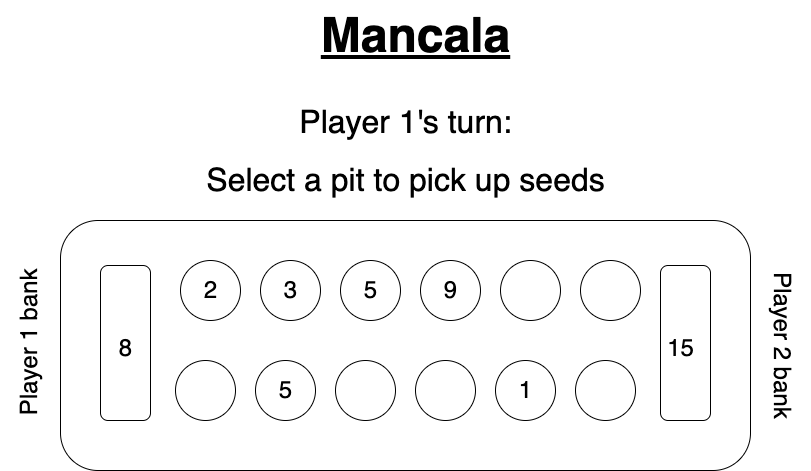

The diagram above was exported from draw.io. Its source (the exported page's mxGraphModel, read from the mxfile embedded in the PNG):
<mxGraphModel dx="1010" dy="1381" grid="1" gridSize="10" guides="1" tooltips="1" connect="1" arrows="1" fold="1" page="1" pageScale="1" pageWidth="850" pageHeight="1100" math="0" shadow="0">
  <root>
    <mxCell id="0" />
    <mxCell id="1" parent="0" />
    <mxCell id="QCDEPteRpPFZinugnc5S-1" value="" style="rounded=1;whiteSpace=wrap;html=1;" parent="1" vertex="1">
      <mxGeometry x="60" y="460" width="690" height="250" as="geometry" />
    </mxCell>
    <mxCell id="QCDEPteRpPFZinugnc5S-2" value="" style="rounded=1;whiteSpace=wrap;html=1;" parent="1" vertex="1">
      <mxGeometry x="100" y="505" width="50" height="155" as="geometry" />
    </mxCell>
    <mxCell id="QCDEPteRpPFZinugnc5S-3" value="" style="rounded=1;whiteSpace=wrap;html=1;" parent="1" vertex="1">
      <mxGeometry x="660" y="505" width="50" height="155" as="geometry" />
    </mxCell>
    <mxCell id="QCDEPteRpPFZinugnc5S-4" value="" style="ellipse;whiteSpace=wrap;html=1;aspect=fixed;" parent="1" vertex="1">
      <mxGeometry x="180" y="500" width="60" height="60" as="geometry" />
    </mxCell>
    <mxCell id="QCDEPteRpPFZinugnc5S-5" value="" style="ellipse;whiteSpace=wrap;html=1;aspect=fixed;" parent="1" vertex="1">
      <mxGeometry x="260" y="500" width="60" height="60" as="geometry" />
    </mxCell>
    <mxCell id="QCDEPteRpPFZinugnc5S-6" value="" style="ellipse;whiteSpace=wrap;html=1;aspect=fixed;" parent="1" vertex="1">
      <mxGeometry x="340" y="500" width="60" height="60" as="geometry" />
    </mxCell>
    <mxCell id="QCDEPteRpPFZinugnc5S-10" value="" style="ellipse;whiteSpace=wrap;html=1;aspect=fixed;" parent="1" vertex="1">
      <mxGeometry x="500" y="500" width="60" height="60" as="geometry" />
    </mxCell>
    <mxCell id="QCDEPteRpPFZinugnc5S-11" value="" style="ellipse;whiteSpace=wrap;html=1;aspect=fixed;" parent="1" vertex="1">
      <mxGeometry x="420" y="500" width="60" height="60" as="geometry" />
    </mxCell>
    <mxCell id="QCDEPteRpPFZinugnc5S-12" value="" style="ellipse;whiteSpace=wrap;html=1;aspect=fixed;" parent="1" vertex="1">
      <mxGeometry x="580" y="500" width="60" height="60" as="geometry" />
    </mxCell>
    <mxCell id="QCDEPteRpPFZinugnc5S-13" value="" style="ellipse;whiteSpace=wrap;html=1;aspect=fixed;" parent="1" vertex="1">
      <mxGeometry x="495" y="600" width="60" height="60" as="geometry" />
    </mxCell>
    <mxCell id="QCDEPteRpPFZinugnc5S-14" value="" style="ellipse;whiteSpace=wrap;html=1;aspect=fixed;" parent="1" vertex="1">
      <mxGeometry x="415" y="600" width="60" height="60" as="geometry" />
    </mxCell>
    <mxCell id="QCDEPteRpPFZinugnc5S-15" value="" style="ellipse;whiteSpace=wrap;html=1;aspect=fixed;" parent="1" vertex="1">
      <mxGeometry x="575" y="600" width="60" height="60" as="geometry" />
    </mxCell>
    <mxCell id="QCDEPteRpPFZinugnc5S-16" value="" style="ellipse;whiteSpace=wrap;html=1;aspect=fixed;" parent="1" vertex="1">
      <mxGeometry x="175" y="600" width="60" height="60" as="geometry" />
    </mxCell>
    <mxCell id="QCDEPteRpPFZinugnc5S-17" value="" style="ellipse;whiteSpace=wrap;html=1;aspect=fixed;" parent="1" vertex="1">
      <mxGeometry x="255" y="600" width="60" height="60" as="geometry" />
    </mxCell>
    <mxCell id="QCDEPteRpPFZinugnc5S-18" value="" style="ellipse;whiteSpace=wrap;html=1;aspect=fixed;" parent="1" vertex="1">
      <mxGeometry x="335" y="600" width="60" height="60" as="geometry" />
    </mxCell>
    <mxCell id="xUxx5Gp-3MB26h7dgwgf-1" value="&lt;font style=&quot;font-size: 48px;&quot;&gt;&lt;b&gt;&lt;u&gt;Mancala&lt;/u&gt;&lt;/b&gt;&lt;/font&gt;" style="text;html=1;resizable=0;autosize=1;align=center;verticalAlign=middle;points=[];fillColor=none;strokeColor=none;rounded=0;" vertex="1" parent="1">
      <mxGeometry x="310" y="240" width="210" height="70" as="geometry" />
    </mxCell>
    <mxCell id="xUxx5Gp-3MB26h7dgwgf-2" value="&lt;font style=&quot;font-size: 32px;&quot;&gt;Player 1's turn:&lt;br&gt;Select a pit to pick up seeds&lt;/font&gt;" style="text;html=1;resizable=0;autosize=1;align=center;verticalAlign=middle;points=[];fillColor=none;strokeColor=none;rounded=0;fontSize=48;" vertex="1" parent="1">
      <mxGeometry x="195" y="320" width="420" height="130" as="geometry" />
    </mxCell>
    <mxCell id="xUxx5Gp-3MB26h7dgwgf-3" value="&lt;font style=&quot;font-size: 24px;&quot;&gt;Player 1 bank&lt;/font&gt;" style="text;html=1;resizable=0;autosize=1;align=center;verticalAlign=middle;points=[];fillColor=none;strokeColor=none;rounded=0;fontSize=32;rotation=-90;" vertex="1" parent="1">
      <mxGeometry x="-60" y="557.5" width="170" height="50" as="geometry" />
    </mxCell>
    <mxCell id="xUxx5Gp-3MB26h7dgwgf-4" value="&lt;font style=&quot;font-size: 24px;&quot;&gt;Player 2 bank&lt;/font&gt;" style="text;html=1;resizable=0;autosize=1;align=center;verticalAlign=middle;points=[];fillColor=none;strokeColor=none;rounded=0;fontSize=32;rotation=90;" vertex="1" parent="1">
      <mxGeometry x="700" y="560" width="170" height="50" as="geometry" />
    </mxCell>
    <mxCell id="xUxx5Gp-3MB26h7dgwgf-11" value="3" style="text;html=1;resizable=0;autosize=1;align=center;verticalAlign=middle;points=[];fillColor=none;strokeColor=none;rounded=0;fontSize=24;" vertex="1" parent="1">
      <mxGeometry x="270" y="510" width="40" height="40" as="geometry" />
    </mxCell>
    <mxCell id="xUxx5Gp-3MB26h7dgwgf-12" value="2" style="text;html=1;resizable=0;autosize=1;align=center;verticalAlign=middle;points=[];fillColor=none;strokeColor=none;rounded=0;fontSize=24;" vertex="1" parent="1">
      <mxGeometry x="190" y="510" width="40" height="40" as="geometry" />
    </mxCell>
    <mxCell id="xUxx5Gp-3MB26h7dgwgf-13" value="5" style="text;html=1;resizable=0;autosize=1;align=center;verticalAlign=middle;points=[];fillColor=none;strokeColor=none;rounded=0;fontSize=24;" vertex="1" parent="1">
      <mxGeometry x="350" y="510" width="40" height="40" as="geometry" />
    </mxCell>
    <mxCell id="xUxx5Gp-3MB26h7dgwgf-15" value="9" style="text;html=1;resizable=0;autosize=1;align=center;verticalAlign=middle;points=[];fillColor=none;strokeColor=none;rounded=0;fontSize=24;" vertex="1" parent="1">
      <mxGeometry x="430" y="510" width="40" height="40" as="geometry" />
    </mxCell>
    <mxCell id="xUxx5Gp-3MB26h7dgwgf-16" value="1" style="text;html=1;resizable=0;autosize=1;align=center;verticalAlign=middle;points=[];fillColor=none;strokeColor=none;rounded=0;fontSize=24;" vertex="1" parent="1">
      <mxGeometry x="505" y="610" width="40" height="40" as="geometry" />
    </mxCell>
    <mxCell id="xUxx5Gp-3MB26h7dgwgf-18" value="15" style="text;html=1;resizable=0;autosize=1;align=center;verticalAlign=middle;points=[];fillColor=none;strokeColor=none;rounded=0;fontSize=24;" vertex="1" parent="1">
      <mxGeometry x="655" y="567.5" width="50" height="40" as="geometry" />
    </mxCell>
    <mxCell id="xUxx5Gp-3MB26h7dgwgf-19" value="8" style="text;html=1;resizable=0;autosize=1;align=center;verticalAlign=middle;points=[];fillColor=none;strokeColor=none;rounded=0;fontSize=24;" vertex="1" parent="1">
      <mxGeometry x="105" y="567.5" width="40" height="40" as="geometry" />
    </mxCell>
    <mxCell id="xUxx5Gp-3MB26h7dgwgf-20" value="5" style="text;html=1;resizable=0;autosize=1;align=center;verticalAlign=middle;points=[];fillColor=none;strokeColor=none;rounded=0;fontSize=24;" vertex="1" parent="1">
      <mxGeometry x="265" y="610" width="40" height="40" as="geometry" />
    </mxCell>
  </root>
</mxGraphModel>